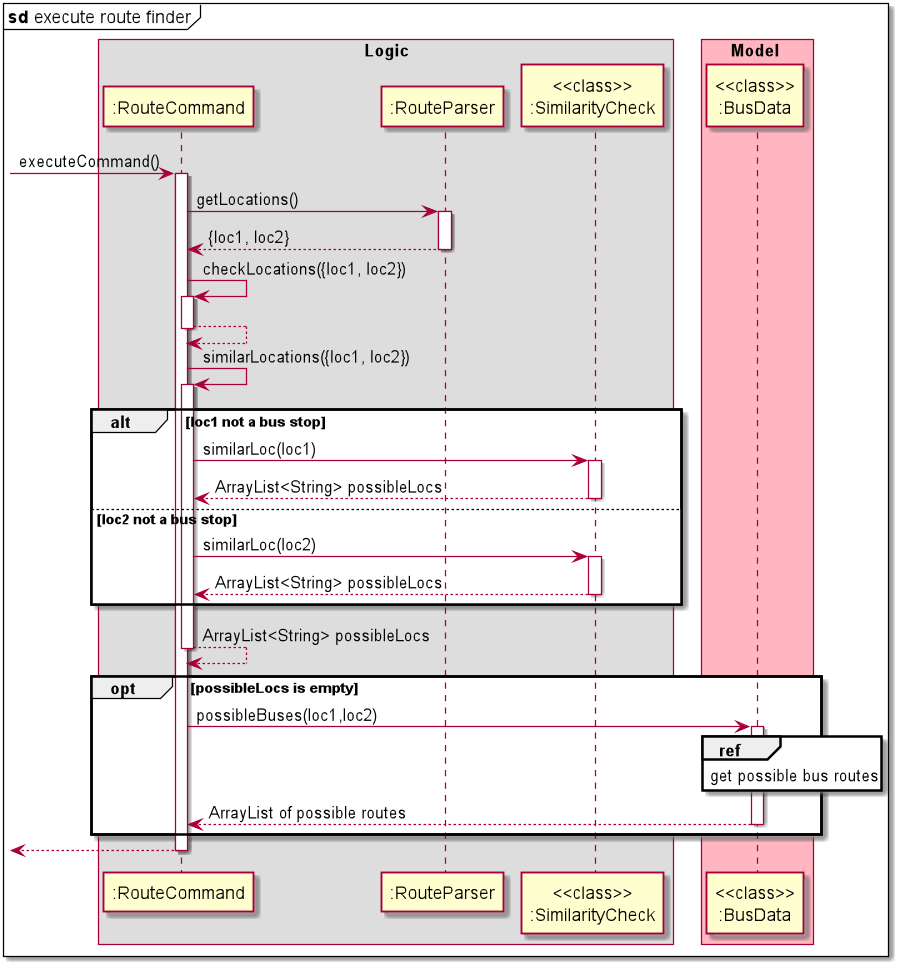

The diagram above was rendered by PlantUML. Its source (embedded in the PNG):
@startuml
mainframe **sd** execute route finder
skinparam BoxPadding 10
box Logic
[-> ":RouteCommand":executeCommand()
activate ":RouteCommand"
":RouteCommand" -> ":RouteParser": getLocations()
activate ":RouteParser"
":RouteCommand" <-- ":RouteParser": {loc1, loc2}
deactivate ":RouteParser"

":RouteCommand" -> ":RouteCommand":checkLocations({loc1, loc2})
activate ":RouteCommand"
":RouteCommand" <-- ":RouteCommand"
deactivate ":RouteCommand"

":RouteCommand" -> ":RouteCommand":similarLocations({loc1, loc2})
activate ":RouteCommand"

alt loc1 not a bus stop
":RouteCommand"->"<<class>>\n:SimilarityCheck": similarLoc(loc1)
activate "<<class>>\n:SimilarityCheck"
":RouteCommand"<--"<<class>>\n:SimilarityCheck": ArrayList<String> possibleLocs
deactivate "<<class>>\n:SimilarityCheck"
else loc2 not a bus stop
":RouteCommand"->"<<class>>\n:SimilarityCheck": similarLoc(loc2)
activate "<<class>>\n:SimilarityCheck"
":RouteCommand"<--"<<class>>\n:SimilarityCheck": ArrayList<String> possibleLocs
deactivate "<<class>>\n:SimilarityCheck"
end

":RouteCommand" <-- ":RouteCommand": ArrayList<String> possibleLocs
deactivate ":RouteCommand"
opt possibleLocs is empty
end box

box Model #lightPink
":RouteCommand" -> "<<class>>\n:BusData":possibleBuses(loc1,loc2)
activate "<<class>>\n:BusData"
ref over "<<class>>\n:BusData"
get possible bus routes
end ref
":RouteCommand" <-- "<<class>>\n:BusData": ArrayList of possible routes
deactivate "<<class>>\n:BusData"
end
end box
[<-- ":RouteCommand"
deactivate ":RouteCommand"
@enduml